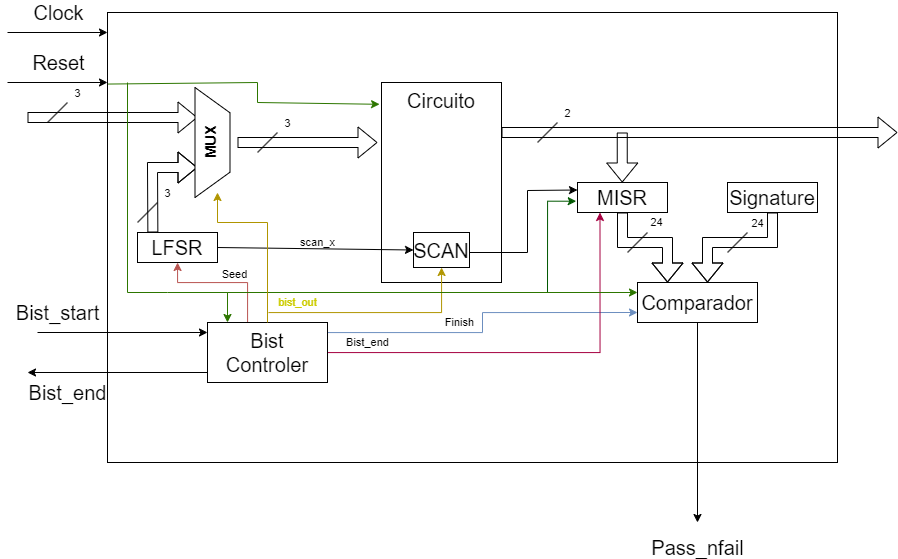

The diagram above was exported from draw.io. Its source (the exported page's mxGraphModel, read from the mxfile embedded in the PNG):
<mxGraphModel dx="2027" dy="763" grid="1" gridSize="10" guides="1" tooltips="1" connect="1" arrows="1" fold="1" page="1" pageScale="1" pageWidth="827" pageHeight="1169" math="0" shadow="0">
  <root>
    <mxCell id="0" />
    <mxCell id="1" parent="0" />
    <mxCell id="FezYm0x65S-vhj1emQjW-30" value="" style="rounded=0;whiteSpace=wrap;html=1;" parent="1" vertex="1">
      <mxGeometry x="70" y="620" width="730" height="450" as="geometry" />
    </mxCell>
    <mxCell id="FezYm0x65S-vhj1emQjW-2" value="&lt;font style=&quot;font-size: 20px;&quot;&gt;Clock&lt;/font&gt;" style="endArrow=classic;html=1;rounded=0;" parent="1" edge="1">
      <mxGeometry y="20" width="50" height="50" relative="1" as="geometry">
        <mxPoint x="-30" y="640" as="sourcePoint" />
        <mxPoint x="70" y="640" as="targetPoint" />
        <mxPoint as="offset" />
      </mxGeometry>
    </mxCell>
    <mxCell id="FezYm0x65S-vhj1emQjW-3" value="&lt;font style=&quot;font-size: 20px;&quot;&gt;Reset&lt;/font&gt;" style="endArrow=classic;html=1;rounded=0;" parent="1" edge="1">
      <mxGeometry y="20" width="50" height="50" relative="1" as="geometry">
        <mxPoint x="-30" y="690" as="sourcePoint" />
        <mxPoint x="70" y="690" as="targetPoint" />
        <mxPoint as="offset" />
      </mxGeometry>
    </mxCell>
    <mxCell id="FezYm0x65S-vhj1emQjW-4" value="&lt;span style=&quot;font-size: 20px;&quot;&gt;Bist_start&lt;/span&gt;" style="endArrow=classic;html=1;rounded=0;labelBackgroundColor=none;" parent="1" edge="1">
      <mxGeometry x="-0.7647" y="20" width="50" height="50" relative="1" as="geometry">
        <mxPoint y="940" as="sourcePoint" />
        <mxPoint x="170" y="940" as="targetPoint" />
        <mxPoint as="offset" />
      </mxGeometry>
    </mxCell>
    <mxCell id="FezYm0x65S-vhj1emQjW-5" value="&lt;font style=&quot;font-size: 20px;&quot;&gt;Bist_end&lt;/font&gt;" style="endArrow=classic;html=1;rounded=0;labelBackgroundColor=none;align=center;" parent="1" edge="1">
      <mxGeometry x="0.5556" y="20" width="50" height="50" relative="1" as="geometry">
        <mxPoint x="170" y="980" as="sourcePoint" />
        <mxPoint x="-10" y="980" as="targetPoint" />
        <mxPoint as="offset" />
      </mxGeometry>
    </mxCell>
    <mxCell id="3irK924rz-lLAVBLTGYg-1" style="edgeStyle=orthogonalEdgeStyle;rounded=0;orthogonalLoop=1;jettySize=auto;html=1;fillColor=#f8cecc;strokeColor=#b85450;" edge="1" parent="1" source="FezYm0x65S-vhj1emQjW-6" target="FezYm0x65S-vhj1emQjW-8">
      <mxGeometry relative="1" as="geometry">
        <Array as="points">
          <mxPoint x="210" y="890" />
          <mxPoint x="140" y="890" />
        </Array>
      </mxGeometry>
    </mxCell>
    <mxCell id="3irK924rz-lLAVBLTGYg-2" value="Seed" style="edgeLabel;html=1;align=center;verticalAlign=middle;resizable=0;points=[];" vertex="1" connectable="0" parent="3irK924rz-lLAVBLTGYg-1">
      <mxGeometry x="-0.1684" y="1" relative="1" as="geometry">
        <mxPoint y="-10" as="offset" />
      </mxGeometry>
    </mxCell>
    <mxCell id="3irK924rz-lLAVBLTGYg-8" value="Finish" style="edgeStyle=orthogonalEdgeStyle;rounded=0;orthogonalLoop=1;jettySize=auto;html=1;entryX=0;entryY=0.75;entryDx=0;entryDy=0;fillColor=#dae8fc;strokeColor=#6c8ebf;" edge="1" parent="1" source="FezYm0x65S-vhj1emQjW-6" target="FezYm0x65S-vhj1emQjW-27">
      <mxGeometry x="-0.2" y="10" relative="1" as="geometry">
        <Array as="points">
          <mxPoint x="445" y="940" />
          <mxPoint x="445" y="920" />
        </Array>
        <mxPoint as="offset" />
      </mxGeometry>
    </mxCell>
    <mxCell id="3irK924rz-lLAVBLTGYg-10" value="Bist_end" style="edgeStyle=orthogonalEdgeStyle;rounded=0;orthogonalLoop=1;jettySize=auto;html=1;entryX=0.25;entryY=1;entryDx=0;entryDy=0;fillColor=#d80073;strokeColor=#A50040;" edge="1" parent="1" source="FezYm0x65S-vhj1emQjW-6" target="FezYm0x65S-vhj1emQjW-18">
      <mxGeometry x="-0.8061" y="10" relative="1" as="geometry">
        <mxPoint as="offset" />
      </mxGeometry>
    </mxCell>
    <mxCell id="FezYm0x65S-vhj1emQjW-6" value="&lt;font style=&quot;font-size: 20px;&quot;&gt;Bist&lt;br&gt;Controler&lt;/font&gt;" style="rounded=0;whiteSpace=wrap;html=1;" parent="1" vertex="1">
      <mxGeometry x="170" y="930" width="120" height="60" as="geometry" />
    </mxCell>
    <mxCell id="FezYm0x65S-vhj1emQjW-13" value="Circuito" style="rounded=0;whiteSpace=wrap;html=1;fontSize=20;verticalAlign=top;" parent="1" vertex="1">
      <mxGeometry x="344" y="690" width="120" height="200" as="geometry" />
    </mxCell>
    <mxCell id="FezYm0x65S-vhj1emQjW-8" value="&lt;font style=&quot;font-size: 20px;&quot;&gt;LFSR&lt;/font&gt;" style="rounded=0;whiteSpace=wrap;html=1;" parent="1" vertex="1">
      <mxGeometry x="100" y="840" width="80" height="30" as="geometry" />
    </mxCell>
    <mxCell id="FezYm0x65S-vhj1emQjW-9" value="" style="shape=flexArrow;endArrow=classic;html=1;rounded=0;entryX=0;entryY=0.75;entryDx=0;entryDy=0;exitX=0.192;exitY=0;exitDx=0;exitDy=0;exitPerimeter=0;" parent="1" source="FezYm0x65S-vhj1emQjW-8" edge="1">
      <mxGeometry width="50" height="50" relative="1" as="geometry">
        <mxPoint x="115" y="830" as="sourcePoint" />
        <mxPoint x="160" y="774.9999999999998" as="targetPoint" />
        <Array as="points">
          <mxPoint x="115" y="775" />
        </Array>
      </mxGeometry>
    </mxCell>
    <mxCell id="FezYm0x65S-vhj1emQjW-10" value="" style="shape=flexArrow;endArrow=classic;html=1;rounded=0;entryX=0;entryY=0.25;entryDx=0;entryDy=0;" parent="1" edge="1">
      <mxGeometry width="50" height="50" relative="1" as="geometry">
        <mxPoint x="-10" y="725" as="sourcePoint" />
        <mxPoint x="160" y="725" as="targetPoint" />
      </mxGeometry>
    </mxCell>
    <mxCell id="FezYm0x65S-vhj1emQjW-11" value="" style="shape=flexArrow;endArrow=classic;html=1;rounded=0;exitX=1;exitY=0.5;exitDx=0;exitDy=0;" parent="1" edge="1">
      <mxGeometry width="50" height="50" relative="1" as="geometry">
        <mxPoint x="200" y="749.9999999999998" as="sourcePoint" />
        <mxPoint x="340" y="750" as="targetPoint" />
      </mxGeometry>
    </mxCell>
    <mxCell id="3irK924rz-lLAVBLTGYg-4" style="edgeStyle=orthogonalEdgeStyle;rounded=0;orthogonalLoop=1;jettySize=auto;html=1;endArrow=none;endFill=0;startArrow=classic;startFill=1;fillColor=#e3c800;strokeColor=#B09500;fontColor=#CCCC00;" edge="1" parent="1" source="FezYm0x65S-vhj1emQjW-14">
      <mxGeometry relative="1" as="geometry">
        <mxPoint x="231" y="920" as="targetPoint" />
        <Array as="points">
          <mxPoint x="404" y="920" />
          <mxPoint x="231" y="920" />
        </Array>
      </mxGeometry>
    </mxCell>
    <mxCell id="FezYm0x65S-vhj1emQjW-14" value="&lt;font style=&quot;font-size: 20px;&quot;&gt;SCAN&lt;/font&gt;" style="rounded=0;whiteSpace=wrap;html=1;" parent="1" vertex="1">
      <mxGeometry x="376" y="840" width="56" height="35" as="geometry" />
    </mxCell>
    <mxCell id="FezYm0x65S-vhj1emQjW-15" value="scan_x" style="endArrow=classic;html=1;rounded=0;entryX=0;entryY=0.5;entryDx=0;entryDy=0;exitX=1;exitY=0.5;exitDx=0;exitDy=0;labelBackgroundColor=none;" parent="1" source="FezYm0x65S-vhj1emQjW-8" target="FezYm0x65S-vhj1emQjW-14" edge="1">
      <mxGeometry x="0.0196" y="6" width="50" height="50" relative="1" as="geometry">
        <mxPoint x="180" y="850" as="sourcePoint" />
        <mxPoint x="230" y="800" as="targetPoint" />
        <mxPoint as="offset" />
      </mxGeometry>
    </mxCell>
    <mxCell id="FezYm0x65S-vhj1emQjW-16" value="" style="shape=flexArrow;endArrow=classic;html=1;rounded=0;exitX=1;exitY=0.25;exitDx=0;exitDy=0;" parent="1" source="FezYm0x65S-vhj1emQjW-13" edge="1">
      <mxGeometry width="50" height="50" relative="1" as="geometry">
        <mxPoint x="500" y="750" as="sourcePoint" />
        <mxPoint x="860" y="740" as="targetPoint" />
      </mxGeometry>
    </mxCell>
    <mxCell id="FezYm0x65S-vhj1emQjW-19" value="" style="endArrow=classic;html=1;rounded=0;entryX=0;entryY=0.25;entryDx=0;entryDy=0;" parent="1" target="FezYm0x65S-vhj1emQjW-18" edge="1">
      <mxGeometry width="50" height="50" relative="1" as="geometry">
        <mxPoint x="432" y="860" as="sourcePoint" />
        <mxPoint x="482" y="810" as="targetPoint" />
        <Array as="points">
          <mxPoint x="490" y="860" />
          <mxPoint x="490" y="798" />
        </Array>
      </mxGeometry>
    </mxCell>
    <mxCell id="3irK924rz-lLAVBLTGYg-9" style="edgeStyle=orthogonalEdgeStyle;rounded=0;orthogonalLoop=1;jettySize=auto;html=1;exitX=-0.014;exitY=0.624;exitDx=0;exitDy=0;fillColor=#008a00;strokeColor=#005700;startArrow=classic;startFill=1;endArrow=none;endFill=0;exitPerimeter=0;" edge="1" parent="1" source="FezYm0x65S-vhj1emQjW-18">
      <mxGeometry relative="1" as="geometry">
        <mxPoint x="510" y="900" as="targetPoint" />
        <Array as="points">
          <mxPoint x="510" y="809" />
        </Array>
      </mxGeometry>
    </mxCell>
    <mxCell id="3irK924rz-lLAVBLTGYg-12" style="edgeStyle=orthogonalEdgeStyle;rounded=0;orthogonalLoop=1;jettySize=auto;html=1;shape=flexArrow;startArrow=block;endArrow=none;endFill=0;" edge="1" parent="1">
      <mxGeometry relative="1" as="geometry">
        <mxPoint x="584.75" y="740" as="targetPoint" />
        <mxPoint x="584.75" y="790" as="sourcePoint" />
      </mxGeometry>
    </mxCell>
    <mxCell id="FezYm0x65S-vhj1emQjW-18" value="&lt;font style=&quot;font-size: 20px;&quot;&gt;MISR&lt;/font&gt;" style="rounded=0;whiteSpace=wrap;html=1;" parent="1" vertex="1">
      <mxGeometry x="540" y="790" width="90" height="30" as="geometry" />
    </mxCell>
    <mxCell id="FezYm0x65S-vhj1emQjW-22" value="&lt;font style=&quot;font-size: 20px;&quot;&gt;Signature&lt;/font&gt;" style="rounded=0;whiteSpace=wrap;html=1;" parent="1" vertex="1">
      <mxGeometry x="690" y="790" width="90" height="30" as="geometry" />
    </mxCell>
    <mxCell id="FezYm0x65S-vhj1emQjW-25" value="" style="shape=flexArrow;endArrow=classic;html=1;rounded=0;exitX=0.5;exitY=1;exitDx=0;exitDy=0;" parent="1" source="FezYm0x65S-vhj1emQjW-18" edge="1">
      <mxGeometry width="50" height="50" relative="1" as="geometry">
        <mxPoint x="580" y="880" as="sourcePoint" />
        <mxPoint x="630" y="890" as="targetPoint" />
        <Array as="points">
          <mxPoint x="585" y="850" />
          <mxPoint x="630" y="850" />
        </Array>
      </mxGeometry>
    </mxCell>
    <mxCell id="FezYm0x65S-vhj1emQjW-26" value="" style="shape=flexArrow;endArrow=classic;html=1;rounded=0;exitX=0.5;exitY=1;exitDx=0;exitDy=0;" parent="1" source="FezYm0x65S-vhj1emQjW-22" edge="1">
      <mxGeometry width="50" height="50" relative="1" as="geometry">
        <mxPoint x="735" y="820" as="sourcePoint" />
        <mxPoint x="670" y="890" as="targetPoint" />
        <Array as="points">
          <mxPoint x="735" y="850" />
          <mxPoint x="670" y="850" />
        </Array>
      </mxGeometry>
    </mxCell>
    <mxCell id="FezYm0x65S-vhj1emQjW-27" value="&lt;font style=&quot;font-size: 20px;&quot;&gt;Comparador&lt;/font&gt;" style="rounded=0;whiteSpace=wrap;html=1;" parent="1" vertex="1">
      <mxGeometry x="600" y="890" width="120" height="40" as="geometry" />
    </mxCell>
    <mxCell id="FezYm0x65S-vhj1emQjW-28" value="&lt;font style=&quot;font-size: 20px;&quot;&gt;Pass_nfail&lt;/font&gt;" style="endArrow=classic;html=1;rounded=0;exitX=0.5;exitY=1;exitDx=0;exitDy=0;verticalAlign=bottom;" parent="1" source="FezYm0x65S-vhj1emQjW-27" edge="1">
      <mxGeometry x="1" y="40" width="50" height="50" relative="1" as="geometry">
        <mxPoint x="650" y="985" as="sourcePoint" />
        <mxPoint x="660" y="1130" as="targetPoint" />
        <mxPoint x="-40" y="40" as="offset" />
      </mxGeometry>
    </mxCell>
    <mxCell id="FezYm0x65S-vhj1emQjW-32" value="" style="endArrow=classic;html=1;rounded=0;entryX=-0.016;entryY=0.109;entryDx=0;entryDy=0;entryPerimeter=0;fillColor=#60a917;strokeColor=#2D7600;exitX=0.001;exitY=0.159;exitDx=0;exitDy=0;exitPerimeter=0;" parent="1" target="FezYm0x65S-vhj1emQjW-13" edge="1" source="FezYm0x65S-vhj1emQjW-30">
      <mxGeometry width="50" height="50" relative="1" as="geometry">
        <mxPoint x="90" y="690" as="sourcePoint" />
        <mxPoint x="140" y="650" as="targetPoint" />
        <Array as="points">
          <mxPoint x="220" y="690" />
          <mxPoint x="220" y="710" />
        </Array>
      </mxGeometry>
    </mxCell>
    <mxCell id="FezYm0x65S-vhj1emQjW-33" value="" style="endArrow=classic;html=1;rounded=0;entryX=0.25;entryY=0;entryDx=0;entryDy=0;fillColor=#60a917;strokeColor=#2D7600;" parent="1" edge="1">
      <mxGeometry width="50" height="50" relative="1" as="geometry">
        <mxPoint x="90" y="690" as="sourcePoint" />
        <mxPoint x="190" y="930" as="targetPoint" />
        <Array as="points">
          <mxPoint x="90" y="900" />
          <mxPoint x="130" y="900" />
          <mxPoint x="190" y="900" />
        </Array>
      </mxGeometry>
    </mxCell>
    <mxCell id="FezYm0x65S-vhj1emQjW-38" value="" style="endArrow=classic;html=1;rounded=0;fillColor=#60a917;strokeColor=#2D7600;" parent="1" edge="1">
      <mxGeometry width="50" height="50" relative="1" as="geometry">
        <mxPoint x="190" y="910" as="sourcePoint" />
        <mxPoint x="600" y="900" as="targetPoint" />
        <Array as="points">
          <mxPoint x="190" y="900" />
        </Array>
      </mxGeometry>
    </mxCell>
    <mxCell id="FezYm0x65S-vhj1emQjW-43" value="24" style="endArrow=none;html=1;rounded=0;" parent="1" edge="1">
      <mxGeometry x="1" y="-14" width="50" height="50" relative="1" as="geometry">
        <mxPoint x="590" y="860" as="sourcePoint" />
        <mxPoint x="610" y="840" as="targetPoint" />
        <mxPoint y="-20" as="offset" />
      </mxGeometry>
    </mxCell>
    <mxCell id="FezYm0x65S-vhj1emQjW-44" value="24" style="endArrow=none;html=1;rounded=0;" parent="1" edge="1">
      <mxGeometry x="1" y="14" width="50" height="50" relative="1" as="geometry">
        <mxPoint x="690" y="860" as="sourcePoint" />
        <mxPoint x="710" y="840" as="targetPoint" />
        <mxPoint x="20" as="offset" />
      </mxGeometry>
    </mxCell>
    <mxCell id="FezYm0x65S-vhj1emQjW-46" value="2" style="endArrow=none;html=1;rounded=0;" parent="1" edge="1">
      <mxGeometry x="1" y="14" width="50" height="50" relative="1" as="geometry">
        <mxPoint x="500" y="750" as="sourcePoint" />
        <mxPoint x="520" y="730" as="targetPoint" />
        <mxPoint x="20" as="offset" />
      </mxGeometry>
    </mxCell>
    <mxCell id="FezYm0x65S-vhj1emQjW-49" value="3" style="endArrow=none;html=1;rounded=0;" parent="1" edge="1">
      <mxGeometry x="1" y="14" width="50" height="50" relative="1" as="geometry">
        <mxPoint x="10" y="730" as="sourcePoint" />
        <mxPoint x="30" y="710" as="targetPoint" />
        <mxPoint x="20" as="offset" />
      </mxGeometry>
    </mxCell>
    <mxCell id="FezYm0x65S-vhj1emQjW-50" value="3" style="endArrow=none;html=1;rounded=0;" parent="1" edge="1">
      <mxGeometry x="1" y="14" width="50" height="50" relative="1" as="geometry">
        <mxPoint x="100" y="830" as="sourcePoint" />
        <mxPoint x="120" y="810" as="targetPoint" />
        <mxPoint x="20" as="offset" />
      </mxGeometry>
    </mxCell>
    <mxCell id="FezYm0x65S-vhj1emQjW-51" value="3" style="endArrow=none;html=1;rounded=0;" parent="1" edge="1">
      <mxGeometry x="1" y="14" width="50" height="50" relative="1" as="geometry">
        <mxPoint x="220" y="760" as="sourcePoint" />
        <mxPoint x="240" y="740" as="targetPoint" />
        <mxPoint x="20" as="offset" />
      </mxGeometry>
    </mxCell>
    <mxCell id="FezYm0x65S-vhj1emQjW-53" value="bist_out" style="endArrow=classic;html=1;rounded=0;entryX=0.5;entryY=1;entryDx=0;entryDy=0;fillColor=#e3c800;strokeColor=#B09500;fontColor=#CCCC00;" parent="1" edge="1">
      <mxGeometry x="-0.7778" y="-30" width="50" height="50" relative="1" as="geometry">
        <mxPoint x="230" y="930" as="sourcePoint" />
        <mxPoint x="180" y="799.9999999999998" as="targetPoint" />
        <Array as="points">
          <mxPoint x="230" y="830" />
          <mxPoint x="180" y="830" />
        </Array>
        <mxPoint as="offset" />
      </mxGeometry>
    </mxCell>
    <mxCell id="L-2yxT2hrkLG8N9hvxAQ-1" value="&lt;b&gt;&lt;font style=&quot;font-size: 15px;&quot;&gt;MUX&lt;/font&gt;&lt;/b&gt;" style="verticalLabelPosition=middle;verticalAlign=top;shape=trapezoid;perimeter=trapezoidPerimeter;size=0.23;arcSize=10;flipV=1;labelPosition=center;align=center;rotation=-90;spacingBottom=0;html=1;whiteSpace=wrap;direction=east;horizontal=1;" parent="1" vertex="1">
      <mxGeometry x="120" y="732.5" width="110" height="35" as="geometry" />
    </mxCell>
  </root>
</mxGraphModel>